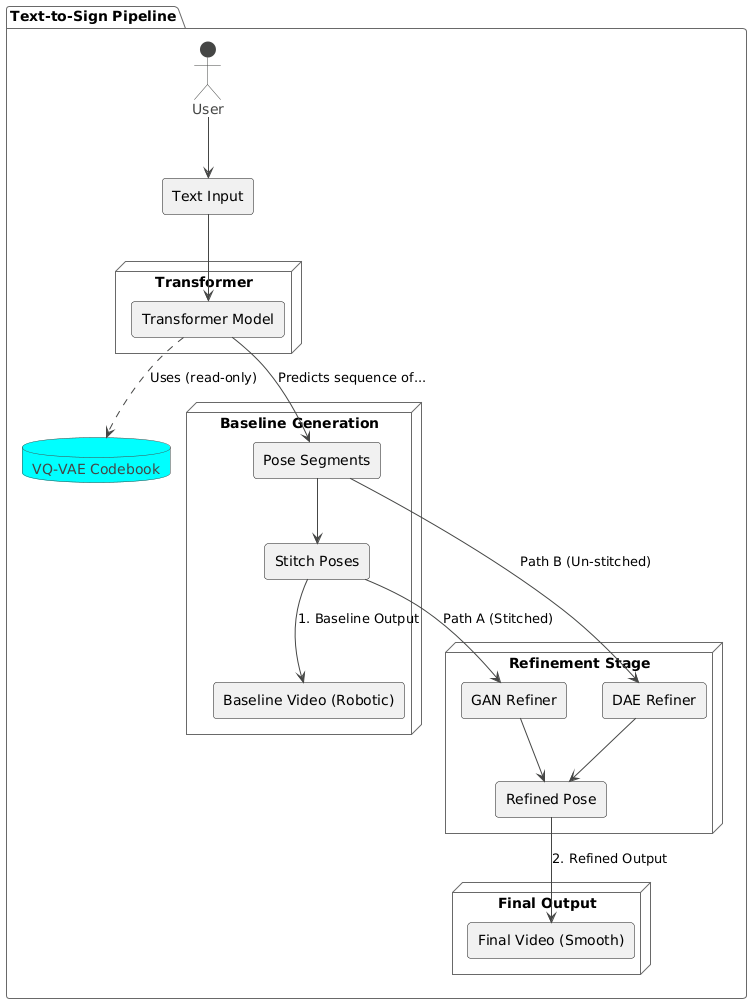

The diagram above was rendered by PlantUML. Its source (embedded in the PNG):
@startuml
!theme vibrant

package "Text-to-Sign Pipeline" {
    actor User
    rectangle "Text Input" as Text

    node "Transformer" {
        rectangle "Transformer Model" as TFM
    }

    database "VQ-VAE Codebook" as VQ_Book

    node "Baseline Generation" {
        rectangle "Pose Segments" as Segments
        rectangle "Stitch Poses" as Stitch
        rectangle "Baseline Video (Robotic)" as Vid_Base
    }

    node "Refinement Stage" {
        rectangle "GAN Refiner" as GAN
        rectangle "DAE Refiner" as DAE
        rectangle "Refined Pose" as Pose_Refined
    }

    node "Final Output" {
        rectangle "Final Video (Smooth)" as Vid_Final
    }
}

User --> Text
Text --> TFM
TFM ..> VQ_Book : "Uses (read-only)"
TFM --> Segments : "Predicts sequence of..."

Segments --> Stitch
Stitch --> Vid_Base : "1. Baseline Output"

' Refiner Paths
Stitch --> GAN : "Path A (Stitched)"
Segments --> DAE : "Path B (Un-stitched)"

GAN --> Pose_Refined
DAE --> Pose_Refined

Pose_Refined --> Vid_Final : "2. Refined Output"
@enduml